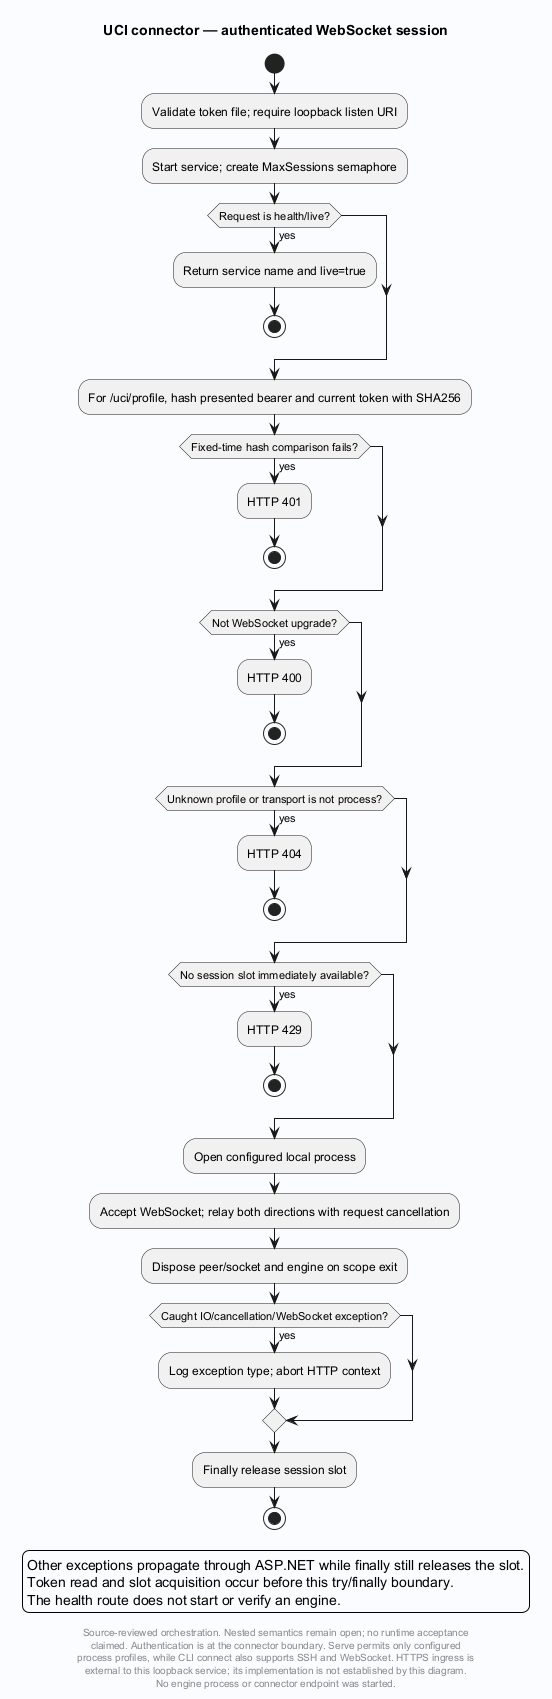

The diagram above was rendered by PlantUML. Its source (embedded in the PNG):
@startuml
' Evidence: Laplace-UCI/src/Laplace.Uci/Program.cs SHA256 c75d540aac8af80dcdb95b020a41680eba2587cec64b2e48a260a6a091681072
' Evidence: Laplace-UCI/src/Laplace.Uci/Connections.cs SHA256 804a8785d1e69fd88ab4d3e519c50754ad2408b1767a2c3b12975bb32d30cbd4
' Evidence: Laplace-UCI/src/Laplace.Uci/Configuration.cs SHA256 dfeae8c31a84cff881907434d1cba900c45d12f74141171c6c50daffe214ecca
skinparam backgroundColor #FAFCFF
skinparam shadowing false
skinparam defaultFontName SansSerif
title UCI connector — authenticated WebSocket session
start

:Validate token file; require loopback listen URI;
:Start service; create MaxSessions semaphore;
if (Request is health/live?) then (yes)
 :Return service name and live=true;
 stop
endif
:For /uci/profile, hash presented bearer and current token with SHA256;
if (Fixed-time hash comparison fails?) then (yes)
 :HTTP 401;
 stop
endif
if (Not WebSocket upgrade?) then (yes)
 :HTTP 400;
 stop
endif
if (Unknown profile or transport is not process?) then (yes)
 :HTTP 404;
 stop
endif
if (No session slot immediately available?) then (yes)
 :HTTP 429;
 stop
endif
:Open configured local process;
:Accept WebSocket; relay both directions with request cancellation;
:Dispose peer/socket and engine on scope exit;
if (Caught IO/cancellation/WebSocket exception?) then (yes)
 :Log exception type; abort HTTP context;
endif
:Finally release session slot;
legend
Other exceptions propagate through ASP.NET while finally still releases the slot.
Token read and slot acquisition occur before this try/finally boundary.
The health route does not start or verify an engine.
endlegend
stop
footer
Source-reviewed orchestration. Nested semantics remain open; no runtime acceptance
claimed. Authentication is at the connector boundary. Serve permits only configured
process profiles, while CLI connect also supports SSH and WebSocket. HTTPS ingress is
external to this loopback service; its implementation is not established by this diagram.
No engine process or connector endpoint was started.
end footer

@enduml